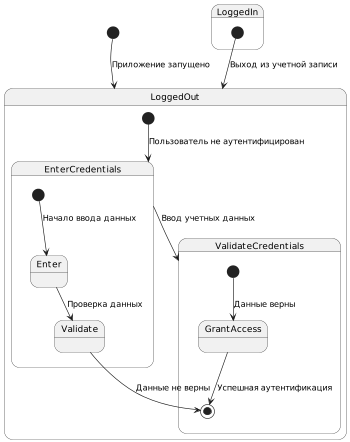

The diagram above was rendered by PlantUML. Its source (embedded in the PNG):
@startuml
scale 350 width

[*] --> LoggedOut : Приложение запущено

state LoggedOut {
  [*] --> EnterCredentials : Пользователь не аутентифицирован
  EnterCredentials --> ValidateCredentials : Ввод учетных данных
}

state EnterCredentials {
  [*] --> Enter : Начало ввода данных
  Enter --> Validate : Проверка данных
}

state ValidateCredentials {
  [*] --> GrantAccess : Данные верны
  GrantAccess --> [*] : Успешная аутентификация
  Validate --> [*] : Данные не верны
}

state LoggedIn {
  [*] --> LoggedOut : Выход из учетной записи
}
@enduml